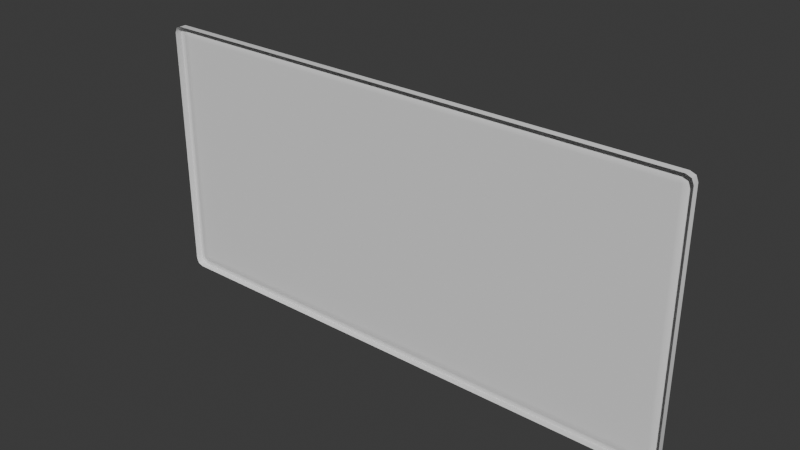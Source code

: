 # Source: White_Board.blend  (saved by Blender 4.3.34; exported with 4.5.12 LTS)
import bpy
from mathutils import Matrix  # noqa: F401  (used for matrix-valued properties, if any)

bpy.ops.wm.read_factory_settings(use_empty=True)
scene = bpy.context.scene
scene.name = 'Scene'

# ---- collections
col_collection = bpy.data.collections.new('Collection'); scene.collection.children.link(col_collection)

# ---- world
world_world = bpy.data.worlds.new('World'); scene.world = world_world
world_world.use_nodes = True; world_world.node_tree.nodes.clear()
_N = world_world.node_tree.nodes; _L = world_world.node_tree.links
n0 = _N.new('ShaderNodeOutputWorld'); n0.name = 'World Output'; n0.location = (300, 300)
n1 = _N.new('ShaderNodeBackground'); n1.name = 'Background'; n1.location = (10, 300)
n1.inputs[0].default_value = (0.05088, 0.05088, 0.05088, 1.0)
_L.new(n1.outputs[0], n0.inputs[0])
n0.is_active_output = True
world_world.color = (0.05088, 0.05088, 0.05088)
world_world.sun_shadow_jitter_overblur = 0.0

# ---- meshes
me_cylinder_004 = bpy.data.meshes.new('Cylinder.004')
me_cylinder_004.from_pydata([(0.3871, 0.03848, 0.00593), (0.3905, 0.03848, 0.002542), (0.3905, 0.04187, 0.00593), (0.3871, -0.04453, 0.00593), (0.3871, 0.03848, 0.03489), (0.3905, 0.04187, 0.03489), (0.3905, 0.03848, 0.03828), (0.3871, -0.04453, 0.03489), (0.3905, -0.04453, 0.03828), (0.3905, -0.04792, 0.03489), (0.5942, -0.04792, 0.03489), (0.3905, -0.04792, 0.00593), (0.3905, -0.04453, 0.002542), (0.5942, -0.04792, 0.00593), (0.5976, -0.04453, 0.00593), (0.5942, -0.04453, 0.002542), (0.5942, 0.03848, 0.002542), (0.5976, 0.03848, 0.00593), (0.5942, 0.04187, 0.00593), (0.5942, 0.04187, 0.03489), (0.5976, 0.03848, 0.03489), (0.5942, 0.03848, 0.03828), (0.5942, -0.04453, 0.03828), (0.5976, -0.04453, 0.03489), (1.029, 0.01594, 0.02098), (1.029, 0.01003, 0.03525), (1.029, -0.004252, 0.04117), (1.029, -0.01853, 0.03525), (1.029, -0.02445, 0.02098), (1.029, -0.01853, 0.006696), (1.029, -0.004252, 0.0007815), (1.029, 0.01003, 0.006696), (0.8273, 0.01832, 0.02098), (0.8273, 0.01171, 0.03694), (0.8273, -0.004252, 0.04355), (0.8273, -0.02021, 0.03694), (0.8273, -0.02683, 0.02098), (0.8273, -0.02021, 0.005012), (0.8273, -0.004252, -0.0016), (0.8273, 0.01171, 0.005012), (0.9853, 0.01171, 0.03694), (0.9853, -0.004252, 0.04355), (0.9853, -0.02021, 0.03694), (0.9853, -0.02683, 0.02098), (0.9853, -0.02021, 0.005012), (0.9853, -0.004252, -0.0016), (0.9853, 0.01171, 0.005012), (0.9853, 0.01832, 0.02098), (0.754, 0.00918, 0.03441), (0.754, 0.01474, 0.02098), (0.826, 0.01717, 0.02098), (0.754, -0.004252, 0.03997), (0.754, -0.01768, 0.03441), (0.754, -0.02325, 0.02098), (0.754, -0.01768, 0.007543), (0.754, -0.004252, 0.00198), (0.754, 0.00918, 0.007543), (0.826, 0.0109, 0.03612), (0.826, -0.004252, 0.0424), (0.826, -0.0194, 0.03612), (0.826, -0.02567, 0.02098), (0.826, -0.0194, 0.005828), (0.826, -0.004252, -0.000446), (0.826, 0.0109, 0.005828), (1.029, -0.004252, 0.02098), (0.754, -0.004252, 0.02098), (2.398, -0.06461, 0.06616), (2.385, -0.06461, 0.03295), (2.398, -0.06461, 1.831), (2.432, -0.06461, 0.04076), (2.39, -0.07077, 0.07419), (2.376, -0.07077, 0.04128), (2.39, -0.07077, 1.822), (2.343, -0.07077, 0.07419), (2.343, -0.07077, 0.02765), (-1.455, -0.07077, 0.07419), (2.343, -0.07077, 1.822), (2.343, -0.07077, 1.869), (-1.455, -0.07077, 1.822), (-1.455, -0.07077, 1.869), (-1.503, -0.07077, 1.822), (-1.489, -0.07077, 1.855), (-1.503, -0.07077, 0.07419), (-1.511, -0.06461, 1.831), (-1.497, -0.06461, 1.864), (-1.511, -0.06461, 0.06616), (-1.545, -0.06461, 1.856), (-1.529, -0.06461, 1.893), (-1.545, -0.114, 1.856), (-1.545, -0.06461, 0.04076), (-1.529, -0.06461, 0.003702), (-1.545, -0.1125, 0.04076), (-1.529, -0.1125, 0.003702), (-1.492, -0.1125, -0.01165), (-1.492, -0.06461, -0.01165), (2.379, -0.1125, -0.01165), (2.417, -0.1125, 0.003702), (2.379, -0.06461, -0.01165), (2.417, -0.06461, 0.003702), (2.351, -0.06461, 0.0192), (-1.464, -0.06461, 0.0192), (-1.497, -0.06461, 0.03295), (-1.455, -0.07077, 0.02765), (-1.489, -0.07077, 0.04128), (2.432, -0.1125, 0.04076), (2.432, -0.114, 1.856), (2.417, -0.114, 1.893), (2.432, -0.06461, 1.856), (2.417, -0.06461, 1.893), (2.379, -0.06461, 1.908), (2.385, -0.06461, 1.864), (2.351, -0.06461, 1.877), (2.376, -0.07077, 1.855), (-1.464, -0.06461, 1.877), (-1.492, -0.06461, 1.908), (-1.492, -0.114, 1.908), (2.379, -0.114, 1.908), (-1.529, -0.114, 1.893), (0.3032, -0.0646, 0.01675), (1.852, -0.0646, 0.01675), (0.3032, -0.0646, 0.002882), (0.3032, -0.0509, 0.01675), (0.3032, -0.0509, 0.002882), (1.852, -0.0509, 0.01675), (1.852, -0.0509, 0.002882), (1.852, 0.04229, 0.002882), (1.852, -0.0509, -0.01099), (1.852, -0.0646, 0.002882), (1.852, -0.0646, -0.01099), (0.3032, -0.0646, -0.01099), (0.3032, -0.0509, -0.01099), (0.3032, 0.04229, -0.01099), (1.852, 0.04229, -0.01099), (0.3032, 0.04229, 0.002882), (0.3032, 0.05598, -0.01099), (1.852, 0.05598, -0.01099), (0.3032, 0.05598, 0.002882), (0.3032, 0.05598, 0.01675), (1.852, 0.05598, 0.002882), (1.852, 0.05598, 0.01675), (1.852, 0.04229, 0.01675), (0.3032, 0.04229, 0.01675)], [], [(1, 12, 3, 0), (0, 2, 1), (0, 4, 5, 2), (3, 7, 4, 0), (4, 6, 5), (4, 7, 8, 6), (7, 9, 8), (11, 9, 7, 3), (9, 10, 22, 8), (13, 10, 9, 11), (3, 12, 11), (12, 15, 13, 11), (10, 13, 14, 23), (14, 13, 15), (17, 14, 15, 16), (16, 15, 12, 1), (17, 16, 18), (2, 18, 16, 1), (18, 19, 20, 17), (2, 5, 19, 18), (20, 19, 21), (6, 21, 19, 5), (21, 22, 23, 20), (21, 6, 8, 22), (23, 22, 10), (17, 20, 23, 14), (39, 38, 62, 63), (37, 36, 60, 61), (35, 34, 58, 59), (33, 32, 50, 57), (32, 39, 63, 50), (38, 37, 61, 62), (36, 35, 59, 60), (34, 33, 57, 58), (64, 26, 27, 28), (46, 39, 32, 47), (45, 38, 39, 46), (44, 37, 38, 45), (43, 36, 37, 44), (42, 35, 36, 43), (41, 34, 35, 42), (40, 33, 34, 41), (47, 32, 33, 40), (24, 47, 40, 25), (25, 40, 41, 26), (26, 41, 42, 27), (27, 42, 43, 28), (28, 43, 44, 29), (29, 44, 45, 30), (30, 45, 46, 31), (31, 46, 47, 24), (50, 49, 48, 57), (57, 48, 51, 58), (58, 51, 52, 59), (59, 52, 53, 60), (60, 53, 54, 61), (61, 54, 55, 62), (65, 55, 54, 53), (62, 55, 56, 63), (63, 56, 49, 50), (30, 64, 28, 29), (31, 24, 64, 30), (24, 25, 26, 64), (49, 56, 55, 65), (51, 65, 53, 52), (48, 49, 65, 51), (66, 67, 71, 70), (67, 66, 69, 98), (68, 66, 70, 72), (66, 68, 107, 69), (70, 71, 74, 73), (72, 70, 73, 76), (73, 74, 102, 75), (76, 73, 75, 78), (112, 72, 76, 77), (77, 76, 78, 79), (79, 78, 80, 81), (78, 75, 82, 80), (83, 84, 81, 80), (85, 83, 80, 82), (84, 83, 86, 87), (83, 85, 89, 86), (86, 88, 117, 87), (86, 89, 91, 88), (85, 101, 90, 89), (90, 92, 91, 89), (94, 93, 92, 90), (94, 97, 95, 93), (98, 96, 95, 97), (99, 67, 98, 97), (100, 99, 97, 94), (67, 99, 74, 71), (99, 100, 102, 74), (100, 101, 103, 102), (101, 100, 94, 90), (75, 102, 103, 82), (101, 85, 82, 103), (69, 104, 96, 98), (69, 107, 105, 104), (108, 106, 105, 107), (68, 110, 108, 107), (110, 111, 109, 108), (109, 116, 106, 108), (111, 110, 112, 77), (110, 68, 72, 112), (113, 111, 77, 79), (111, 113, 114, 109), (84, 113, 79, 81), (113, 84, 87, 114), (87, 117, 115, 114), (109, 114, 115, 116), (119, 123, 121, 118), (118, 121, 122, 120), (122, 121, 123, 124), (127, 124, 123, 119), (133, 122, 124, 125), (132, 125, 124, 126), (128, 126, 124, 127), (129, 130, 126, 128), (120, 122, 130, 129), (133, 131, 130, 122), (131, 132, 126, 130), (131, 134, 135, 132), (133, 136, 134, 131), (138, 135, 134, 136), (139, 138, 136, 137), (141, 137, 136, 133), (132, 135, 138, 125), (125, 138, 139, 140), (140, 139, 137, 141), (141, 133, 125, 140)])
me_cylinder_004.polygons.foreach_set('use_smooth', [True] * 131)
_k = set([(0, 2), (0, 3), (0, 4), (2, 18), (3, 7), (3, 11), (4, 6), (7, 8), (11, 13), (13, 14), (14, 17), (14, 23), (17, 18), (17, 20), (20, 21), (22, 23), (24, 25), (24, 31), (25, 26), (26, 27), (27, 28), (28, 29), (29, 30), (30, 31), (30, 45), (38, 45), (38, 62), (48, 49), (48, 51), (49, 56), (51, 52), (52, 53), (53, 54), (54, 55), (55, 56), (55, 62), (69, 98), (69, 107), (86, 87), (86, 89), (87, 114), (89, 90), (90, 92), (90, 94), (94, 97), (97, 98), (106, 108), (107, 108), (108, 109), (109, 114), (118, 121), (119, 123), (121, 122), (121, 123), (122, 124), (122, 133), (123, 124), (124, 125), (125, 133), (125, 140), (126, 128), (126, 132), (129, 130), (130, 131), (131, 134), (132, 135), (133, 141), (134, 135), (134, 136), (135, 138), (136, 137), (137, 139), (137, 141), (138, 139), (139, 140), (140, 141)])
me_cylinder_004.attributes.new('sharp_edge', 'BOOLEAN', 'EDGE').data.foreach_set('value', [ (min(e.vertices), max(e.vertices)) in _k for e in me_cylinder_004.edges])
_uv = me_cylinder_004.uv_layers.new(name='UVMap')
_uv.uv.foreach_set('vector', [0.5727, 0.4918, 0.5446, 0.4911, 0.5443, 0.4895, 0.5731, 0.4901, 0.5731, 0.4901, 0.5744, 0.4915, 0.5727, 0.4918, 0.4908, 0.4045, 0.5005, 0.4058, 0.5001, 0.4074, 0.4906, 0.4061, 0.5289, 0.3955, 0.5291, 0.4051, 0.5017, 0.4055, 0.5015, 0.396, 0.5005, 0.4058, 0.5017, 0.4071, 0.5001, 0.4074, 0.5017, 0.4055, 0.5291, 0.4051, 0.5291, 0.4067, 0.5017, 0.4071, 0.5304, 0.4052, 0.5308, 0.4069, 0.5291, 0.4067, 0.5414, 0.4054, 0.5308, 0.4069, 0.5304, 0.4052, 0.5411, 0.4035, 0.5308, 0.4069, 0.5318, 0.4737, 0.5302, 0.4739, 0.5291, 0.4067, 0.5414, 0.475, 0.5318, 0.4737, 0.5308, 0.4069, 0.5414, 0.4054, 0.5443, 0.4895, 0.5446, 0.4911, 0.543, 0.4908, 0.5446, 0.4911, 0.5446, 0.558, 0.543, 0.5583, 0.543, 0.4908, 0.5318, 0.4737, 0.5414, 0.475, 0.5411, 0.4766, 0.5314, 0.4752, 0.5443, 0.5597, 0.543, 0.5583, 0.5446, 0.558, 0.573, 0.5603, 0.5443, 0.5597, 0.5446, 0.558, 0.5727, 0.5586, 0.5727, 0.5586, 0.5446, 0.558, 0.5446, 0.4911, 0.5727, 0.4918, 0.573, 0.5603, 0.5727, 0.5586, 0.5744, 0.559, 0.5744, 0.4915, 0.5744, 0.559, 0.5727, 0.5586, 0.5727, 0.4918, 0.4906, 0.4756, 0.5011, 0.4742, 0.5016, 0.4758, 0.4909, 0.4775, 0.4906, 0.4061, 0.5001, 0.4074, 0.5011, 0.4742, 0.4906, 0.4756, 0.5016, 0.4758, 0.5011, 0.4742, 0.5028, 0.4744, 0.5017, 0.4071, 0.5028, 0.4744, 0.5011, 0.4742, 0.5001, 0.4074, 0.5028, 0.4744, 0.5302, 0.4739, 0.5302, 0.4755, 0.5028, 0.476, 0.5028, 0.4744, 0.5017, 0.4071, 0.5291, 0.4067, 0.5302, 0.4739, 0.5314, 0.4752, 0.5302, 0.4739, 0.5318, 0.4737, 0.503, 0.4855, 0.5028, 0.476, 0.5302, 0.4755, 0.5304, 0.4851, 0.4985, 0.5139, 0.4929, 0.5128, 0.4932, 0.5123, 0.4986, 0.5133, 0.5319, 0.5136, 0.5264, 0.5141, 0.5264, 0.5136, 0.5318, 0.5131, 0.5209, 0.5144, 0.5154, 0.5145, 0.5153, 0.5139, 0.5209, 0.5138, 0.5097, 0.5145, 0.504, 0.5143, 0.504, 0.5137, 0.5097, 0.5139, 0.504, 0.5143, 0.4985, 0.5139, 0.4986, 0.5133, 0.504, 0.5137, 0.5375, 0.5126, 0.5319, 0.5136, 0.5318, 0.5131, 0.5372, 0.512, 0.5264, 0.5141, 0.5209, 0.5144, 0.5209, 0.5138, 0.5264, 0.5136, 0.5154, 0.5145, 0.5097, 0.5145, 0.5097, 0.5139, 0.5153, 0.5139, 0.55, 0.5682, 0.5474, 0.5744, 0.5437, 0.5707, 0.5437, 0.5656, 0.4973, 0.5653, 0.4985, 0.5139, 0.504, 0.5143, 0.5033, 0.5651, 0.4913, 0.5655, 0.4929, 0.5128, 0.4985, 0.5139, 0.4973, 0.5653, 0.5333, 0.5652, 0.5319, 0.5136, 0.5375, 0.5126, 0.5393, 0.5653, 0.5273, 0.5651, 0.5264, 0.5141, 0.5319, 0.5136, 0.5333, 0.5652, 0.5213, 0.565, 0.5209, 0.5144, 0.5264, 0.5141, 0.5273, 0.5651, 0.5153, 0.565, 0.5154, 0.5145, 0.5209, 0.5144, 0.5213, 0.565, 0.5093, 0.565, 0.5097, 0.5145, 0.5154, 0.5145, 0.5153, 0.565, 0.5033, 0.5651, 0.504, 0.5143, 0.5097, 0.5145, 0.5093, 0.565, 0.5039, 0.5808, 0.5033, 0.5651, 0.5093, 0.565, 0.5096, 0.5807, 0.5096, 0.5807, 0.5093, 0.565, 0.5153, 0.565, 0.5153, 0.5807, 0.5153, 0.5807, 0.5153, 0.565, 0.5213, 0.565, 0.521, 0.5807, 0.521, 0.5807, 0.5213, 0.565, 0.5273, 0.5651, 0.5267, 0.5808, 0.5267, 0.5808, 0.5273, 0.5651, 0.5333, 0.5652, 0.5324, 0.581, 0.5324, 0.581, 0.5333, 0.5652, 0.5393, 0.5653, 0.538, 0.5814, 0.4927, 0.5814, 0.4913, 0.5655, 0.4973, 0.5653, 0.4982, 0.581, 0.4982, 0.581, 0.4973, 0.5653, 0.5033, 0.5651, 0.5039, 0.5808, 0.504, 0.5137, 0.5058, 0.4895, 0.5104, 0.4897, 0.5097, 0.5139, 0.5097, 0.5139, 0.5104, 0.4897, 0.515, 0.4898, 0.5153, 0.5139, 0.5153, 0.5139, 0.515, 0.4898, 0.5195, 0.4896, 0.5209, 0.5138, 0.5209, 0.5138, 0.5195, 0.4896, 0.5241, 0.4894, 0.5264, 0.5136, 0.5264, 0.5136, 0.5241, 0.4894, 0.5287, 0.4889, 0.5318, 0.5131, 0.5318, 0.5131, 0.5287, 0.4889, 0.5335, 0.4882, 0.5372, 0.512, 0.5496, 0.5824, 0.552, 0.5883, 0.5472, 0.5883, 0.5437, 0.5848, 0.4932, 0.5123, 0.4967, 0.4885, 0.5012, 0.4891, 0.4986, 0.5133, 0.4986, 0.5133, 0.5012, 0.4891, 0.5058, 0.4895, 0.504, 0.5137, 0.5525, 0.5619, 0.55, 0.5682, 0.5437, 0.5656, 0.5474, 0.5619, 0.5562, 0.5656, 0.5562, 0.5707, 0.55, 0.5682, 0.5525, 0.5619, 0.5562, 0.5707, 0.5525, 0.5744, 0.5474, 0.5744, 0.55, 0.5682, 0.5555, 0.58, 0.5555, 0.5848, 0.552, 0.5883, 0.5496, 0.5824, 0.5472, 0.5765, 0.5496, 0.5824, 0.5437, 0.5848, 0.5437, 0.58, 0.552, 0.5765, 0.5555, 0.58, 0.5496, 0.5824, 0.5472, 0.5765, 0.4643, 0.008598, 0.4728, 0.01231, 0.4704, 0.01475, 0.4622, 0.01127, 0.4728, 0.01231, 0.4643, 0.008598, 0.4709, 0.0001282, 0.4803, 0.004095, 0.02009, 0.008565, 0.4643, 0.008598, 0.4622, 0.01127, 0.02222, 0.01121, 0.4643, 0.008598, 0.02009, 0.008565, 0.01355, 0.000138, 0.4709, 0.0001282, 0.4622, 0.01127, 0.4704, 0.01475, 0.4738, 0.02314, 0.4621, 0.02316, 0.02222, 0.01121, 0.4622, 0.01127, 0.4621, 0.02316, 0.02228, 0.02315, 0.4621, 0.02316, 0.4738, 0.02314, 0.4719, 0.9769, 0.4603, 0.9769, 0.02228, 0.02315, 0.4621, 0.02316, 0.4603, 0.9769, 0.02209, 0.9763, 0.01398, 0.01471, 0.02222, 0.01121, 0.02228, 0.02315, 0.01057, 0.02313, 0.01057, 0.02313, 0.02228, 0.02315, 0.02209, 0.9763, 0.01046, 0.9763, 0.01046, 0.9763, 0.02209, 0.9763, 0.02207, 0.9881, 0.01386, 0.9846, 0.02209, 0.9763, 0.4603, 0.9769, 0.4603, 0.9888, 0.02207, 0.9881, 0.01994, 0.9908, 0.01149, 0.9871, 0.01386, 0.9846, 0.02207, 0.9881, 0.4624, 0.9914, 0.01994, 0.9908, 0.02207, 0.9881, 0.4603, 0.9888, 0.01149, 0.9871, 0.01994, 0.9908, 0.01342, 0.9991, 0.004032, 0.9952, 0.01994, 0.9908, 0.4624, 0.9914, 0.4689, 0.9999, 0.01342, 0.9991, 0.5924, 0.6827, 0.584, 0.6827, 0.584, 0.6758, 0.5924, 0.6758, 0.5924, 0.6827, 0.5924, 0.9931, 0.5843, 0.9931, 0.584, 0.6827, 0.4624, 0.9914, 0.4709, 0.9878, 0.4784, 0.9959, 0.4689, 0.9999, 0.5924, 1.0, 0.5843, 1.0, 0.5843, 0.9931, 0.5924, 0.9931, 0.5925, 0.9931, 0.6007, 0.9931, 0.6007, 1.0, 0.5925, 1.0, 0.5925, 0.9931, 0.5925, 0.331, 0.6007, 0.331, 0.6007, 0.9931, 0.5925, 0.3242, 0.6007, 0.3242, 0.6007, 0.331, 0.5925, 0.331, 0.4765, 0.02093, 0.4728, 0.01231, 0.4803, 0.004095, 0.4843, 0.01359, 0.4746, 0.9792, 0.4765, 0.02093, 0.4843, 0.01359, 0.4823, 0.9865, 0.4728, 0.01231, 0.4765, 0.02093, 0.4738, 0.02314, 0.4704, 0.01475, 0.4765, 0.02093, 0.4746, 0.9792, 0.4719, 0.9769, 0.4738, 0.02314, 0.4746, 0.9792, 0.4709, 0.9878, 0.4685, 0.9853, 0.4719, 0.9769, 0.4709, 0.9878, 0.4746, 0.9792, 0.4823, 0.9865, 0.4784, 0.9959, 0.4603, 0.9769, 0.4719, 0.9769, 0.4685, 0.9853, 0.4603, 0.9888, 0.4709, 0.9878, 0.4624, 0.9914, 0.4603, 0.9888, 0.4685, 0.9853, 0.5925, 0.3173, 0.6007, 0.3173, 0.6007, 0.3242, 0.5925, 0.3242, 0.5925, 0.3173, 0.5925, 0.006879, 0.6009, 0.006879, 0.6007, 0.3173, 0.5925, 1.845e-05, 0.6009, 1.836e-05, 0.6009, 0.006879, 0.5925, 0.006879, 0.02009, 0.008565, 0.01159, 0.01228, 0.004083, 0.004072, 0.01355, 0.000138, 0.01159, 0.01228, 0.007933, 0.0209, 0.0001282, 0.01355, 0.004083, 0.004072, 0.5924, 0.006878, 0.584, 0.006878, 0.584, 1.836e-05, 0.5924, 1.836e-05, 0.007933, 0.0209, 0.01159, 0.01228, 0.01398, 0.01471, 0.01057, 0.02313, 0.01159, 0.01228, 0.02009, 0.008565, 0.02222, 0.01121, 0.01398, 0.01471, 0.007869, 0.9785, 0.007933, 0.0209, 0.01057, 0.02313, 0.01046, 0.9763, 0.007933, 0.0209, 0.007869, 0.9785, 0.0001282, 0.9858, 0.0001282, 0.01355, 0.01149, 0.9871, 0.007869, 0.9785, 0.01046, 0.9763, 0.01386, 0.9846, 0.007869, 0.9785, 0.01149, 0.9871, 0.004032, 0.9952, 0.0001282, 0.9858, 0.5924, 0.6758, 0.584, 0.6758, 0.584, 0.669, 0.5924, 0.669, 0.5924, 0.006878, 0.5924, 0.669, 0.584, 0.669, 0.584, 0.006878, 0.5569, 0.389, 0.5534, 0.389, 0.5534, 0.0001282, 0.5569, 0.0001282, 0.5549, 0.441, 0.5549, 0.4364, 0.5595, 0.4364, 0.5595, 0.441, 0.546, 0.0001282, 0.5494, 0.0001282, 0.5494, 0.389, 0.546, 0.389, 0.5595, 0.4832, 0.5595, 0.4786, 0.5641, 0.4786, 0.5641, 0.4832, 0.5385, 0.389, 0.5151, 0.389, 0.5151, 0.0001282, 0.5385, 0.0001282, 0.5549, 0.4475, 0.5595, 0.4475, 0.5595, 0.4786, 0.5549, 0.4786, 0.5549, 0.4832, 0.5549, 0.4786, 0.5595, 0.4786, 0.5595, 0.4832, 0.4845, 0.0001282, 0.488, 0.0001282, 0.488, 0.389, 0.4845, 0.389, 0.5595, 0.441, 0.5595, 0.4364, 0.5641, 0.4364, 0.5641, 0.441, 0.5595, 0.4053, 0.5641, 0.4053, 0.5641, 0.4364, 0.5595, 0.4364, 0.5114, 0.0001282, 0.5114, 0.389, 0.488, 0.389, 0.488, 0.0001282, 0.5114, 0.0001282, 0.5148, 0.0001282, 0.5148, 0.389, 0.5114, 0.389, 0.5595, 0.4053, 0.5595, 0.4007, 0.5641, 0.4007, 0.5641, 0.4053, 0.5422, 0.389, 0.5387, 0.389, 0.5387, 0.0001282, 0.5422, 0.0001282, 0.5457, 0.389, 0.5422, 0.389, 0.5422, 0.0001282, 0.5457, 0.0001282, 0.5549, 0.4053, 0.5549, 0.4007, 0.5595, 0.4007, 0.5595, 0.4053, 0.5549, 0.4475, 0.5549, 0.4429, 0.5595, 0.4429, 0.5595, 0.4475, 0.5595, 0.4475, 0.5595, 0.4429, 0.5641, 0.4429, 0.5641, 0.4475, 0.5606, 0.389, 0.5571, 0.389, 0.5571, 0.0001282, 0.5606, 0.0001282, 0.5532, 0.389, 0.5497, 0.389, 0.5497, 0.0001282, 0.5532, 0.0001282])
me_cylinder_004.update()
me_cylinder_004.normals_split_custom_set([tuple(v) for v in zip(*[iter([-0.3416, 0.3416, -0.8756, -0.3416, -0.3416, -0.8756, -0.6861, -0.2418, -0.6861, -0.6861, 0.2418, -0.6861, -0.6861, 0.2418, -0.6861, -0.2418, 0.6861, -0.6861, -0.3416, 0.3416, -0.8756, -0.7071, 0.7071, 0.0, -0.6861, 0.6861, 0.2418, -0.3416, 0.8756, 0.3416, -0.3827, 0.9239, 0.0, -1.0, 0.0, 0.0, -0.9239, 0.0, 0.3827, -0.9239, 0.0, 0.3827, -1.0, 0.0, 0.0, -0.6861, 0.6861, 0.2418, -0.3416, 0.3416, 0.8756, -0.3416, 0.8756, 0.3416, -0.9239, 0.0, 0.3827, -0.9239, 0.0, 0.3827, -0.3416, -0.3416, 0.8756, -0.3416, 0.3416, 0.8756, -0.6861, -0.6861, 0.2418, -0.3416, -0.8756, 0.3416, -0.3416, -0.3416, 0.8756, -0.3827, -0.9239, 0.0, -0.3416, -0.8756, 0.3416, -0.6861, -0.6861, 0.2418, -0.7071, -0.7071, 0.0, -0.3416, -0.8756, 0.3416, 0.3416, -0.8756, 0.3416, 0.3416, -0.3416, 0.8756, -0.3416, -0.3416, 0.8756, 0.3827, -0.9239, 0.0, 0.3416, -0.8756, 0.3416, -0.3416, -0.8756, 0.3416, -0.3827, -0.9239, 0.0, -0.6861, -0.2418, -0.6861, -0.3416, -0.3416, -0.8756, -0.2418, -0.6861, -0.6861, -0.3416, -0.3416, -0.8756, 0.3416, -0.3416, -0.8756, 0.2418, -0.6861, -0.6861, -0.2418, -0.6861, -0.6861, 0.3416, -0.8756, 0.3416, 0.3827, -0.9239, 0.0, 0.7071, -0.7071, 0.0, 0.6861, -0.6861, 0.2418, 0.6861, -0.2418, -0.6861, 0.2418, -0.6861, -0.6861, 0.3416, -0.3416, -0.8756, 0.6861, 0.2418, -0.6861, 0.6861, -0.2418, -0.6861, 0.3416, -0.3416, -0.8756, 0.3416, 0.3416, -0.8756, 0.3416, 0.3416, -0.8756, 0.3416, -0.3416, -0.8756, -0.3416, -0.3416, -0.8756, -0.3416, 0.3416, -0.8756, 0.6861, 0.2418, -0.6861, 0.3416, 0.3416, -0.8756, 0.2418, 0.6861, -0.6861, -0.2418, 0.6861, -0.6861, 0.2418, 0.6861, -0.6861, 0.3416, 0.3416, -0.8756, -0.3416, 0.3416, -0.8756, 0.3827, 0.9239, 0.0, 0.3416, 0.8756, 0.3416, 0.6861, 0.6861, 0.2418, 0.7071, 0.7071, 0.0, -0.3827, 0.9239, 0.0, -0.3416, 0.8756, 0.3416, 0.3416, 0.8756, 0.3416, 0.3827, 0.9239, 0.0, 0.6861, 0.6861, 0.2418, 0.3416, 0.8756, 0.3416, 0.3416, 0.3416, 0.8756, -0.3416, 0.3416, 0.8756, 0.3416, 0.3416, 0.8756, 0.3416, 0.8756, 0.3416, -0.3416, 0.8756, 0.3416, 0.3416, 0.3416, 0.8756, 0.3416, -0.3416, 0.8756, 0.9239, 0.0, 0.3827, 0.9239, 0.0, 0.3827, 0.3416, 0.3416, 0.8756, -0.3416, 0.3416, 0.8756, -0.3416, -0.3416, 0.8756, 0.3416, -0.3416, 0.8756, 0.6861, -0.6861, 0.2418, 0.3416, -0.3416, 0.8756, 0.3416, -0.8756, 0.3416, 1.0, 0.0, 0.0, 0.9239, 0.0, 0.3827, 0.9239, 0.0, 0.3827, 1.0, 0.0, 0.0, -0.3259, 0.6685, -0.6685, -0.3034, 0.3646, -0.8803, -0.3723, 0.3552, -0.8575, -0.3983, 0.6486, -0.6486, -0.3259, -0.6685, -0.6685, -0.3259, -0.9454, 2.409e-07, -0.3983, -0.9173, -3.18e-07, -0.3983, -0.6486, -0.6486, -0.3259, -0.6685, 0.6685, -0.3259, 2.115e-07, 0.9454, -0.3983, -2.186e-07, 0.9173, -0.3983, -0.6486, 0.6486, -0.3259, 0.6685, 0.6685, -0.3259, 0.9454, 1.763e-07, -0.3983, 0.9173, -2.882e-07, -0.3983, 0.6486, 0.6486, -0.3259, 0.9454, 1.763e-07, -0.3259, 0.6685, -0.6685, -0.3983, 0.6486, -0.6486, -0.3983, 0.9173, -2.882e-07, -0.3034, -0.3646, -0.8803, -0.3259, -0.6685, -0.6685, -0.3983, -0.6486, -0.6486, -0.3723, -0.3552, -0.8575, -0.3259, -0.9454, 2.409e-07, -0.3259, -0.6685, 0.6685, -0.3983, -0.6486, 0.6486, -0.3983, -0.9173, -3.18e-07, -0.3259, 2.115e-07, 0.9454, -0.3259, 0.6685, 0.6685, -0.3983, 0.6486, 0.6486, -0.3983, -2.186e-07, 0.9173, 1.0, 0.0, 0.0, 1.0, 0.0, 0.0, 1.0, 0.0, 0.0, 1.0, 0.0, 0.0, 0.02676, 0.7069, -0.7069, -0.3259, 0.6685, -0.6685, -0.3259, 0.9454, 1.763e-07, 0.02676, 0.9996, 6.203e-08, 0.02472, 0.3826, -0.9236, -0.3034, 0.3646, -0.8803, -0.3259, 0.6685, -0.6685, 0.02676, 0.7069, -0.7069, 0.02676, -0.7069, -0.7069, -0.3259, -0.6685, -0.6685, -0.3034, -0.3646, -0.8803, 0.02472, -0.3826, -0.9236, 0.02676, -0.9996, -2.068e-08, -0.3259, -0.9454, 2.409e-07, -0.3259, -0.6685, -0.6685, 0.02676, -0.7069, -0.7069, 0.02676, -0.7069, 0.7069, -0.3259, -0.6685, 0.6685, -0.3259, -0.9454, 2.409e-07, 0.02676, -0.9996, -2.068e-08, 0.02676, -1.034e-07, 0.9996, -0.3259, 2.115e-07, 0.9454, -0.3259, -0.6685, 0.6685, 0.02676, -0.7069, 0.7069, 0.02676, 0.7069, 0.7069, -0.3259, 0.6685, 0.6685, -0.3259, 2.115e-07, 0.9454, 0.02676, -1.034e-07, 0.9996, 0.02676, 0.9996, 6.203e-08, -0.3259, 0.9454, 1.763e-07, -0.3259, 0.6685, 0.6685, 0.02676, 0.7069, 0.7069, 0.05384, 0.9985, 1.216e-07, 0.02676, 0.9996, 6.203e-08, 0.02676, 0.7069, 0.7069, 0.05384, 0.7061, 0.7061, 0.05384, 0.7061, 0.7061, 0.02676, 0.7069, 0.7069, 0.02676, -1.034e-07, 0.9996, 0.05384, -3.243e-07, 0.9985, 0.05384, -3.243e-07, 0.9985, 0.02676, -1.034e-07, 0.9996, 0.02676, -0.7069, 0.7069, 0.05384, -0.7061, 0.7061, 0.05384, -0.7061, 0.7061, 0.02676, -0.7069, 0.7069, 0.02676, -0.9996, -2.068e-08, 0.05384, -0.9985, -1.824e-07, 0.05384, -0.9985, -1.824e-07, 0.02676, -0.9996, -2.068e-08, 0.02676, -0.7069, -0.7069, 0.05384, -0.7061, -0.7061, 0.05384, -0.7061, -0.7061, 0.02676, -0.7069, -0.7069, 0.02472, -0.3826, -0.9236, 0.04975, -0.3822, -0.9227, 0.04975, 0.3822, -0.9227, 0.02472, 0.3826, -0.9236, 0.02676, 0.7069, -0.7069, 0.05384, 0.7061, -0.7061, 0.05384, 0.7061, -0.7061, 0.02676, 0.7069, -0.7069, 0.02676, 0.9996, 6.203e-08, 0.05384, 0.9985, 1.216e-07, -0.3983, 0.9173, -2.882e-07, -0.03368, 0.9994, -2.037e-08, -0.03368, 0.7067, 0.7067, -0.3983, 0.6486, 0.6486, -0.3983, 0.6486, 0.6486, -0.03368, 0.7067, 0.7067, -0.03368, -1.222e-07, 0.9994, -0.3983, -2.186e-07, 0.9173, -0.3983, -2.186e-07, 0.9173, -0.03368, -1.222e-07, 0.9994, -0.03368, -0.7067, 0.7067, -0.3983, -0.6486, 0.6486, -0.3983, -0.6486, 0.6486, -0.03368, -0.7067, 0.7067, -0.03368, -0.9994, -6.11e-08, -0.3983, -0.9173, -3.18e-07, -0.3983, -0.9173, -3.18e-07, -0.03368, -0.9994, -6.11e-08, -0.03368, -0.7067, -0.7067, -0.3983, -0.6486, -0.6486, -0.3983, -0.6486, -0.6486, -0.03368, -0.7067, -0.7067, -0.03112, -0.3825, -0.9234, -0.3723, -0.3552, -0.8575, -1.0, 0.0, 0.0, -1.0, 0.0, 0.0, -1.0, 0.0, 0.0, -1.0, 0.0, 0.0, -0.3723, 0.3552, -0.8575, -0.03112, 0.3825, -0.9234, -0.03368, 0.7067, -0.7067, -0.3983, 0.6486, -0.6486, -0.3983, 0.6486, -0.6486, -0.03368, 0.7067, -0.7067, -0.03368, 0.9994, -2.037e-08, -0.3983, 0.9173, -2.882e-07, 1.0, 0.0, 0.0, 1.0, 0.0, 0.0, 1.0, 0.0, 0.0, 1.0, 0.0, 0.0, 1.0, 0.0, 0.0, 1.0, 0.0, 0.0, 1.0, 0.0, 0.0, 1.0, 0.0, 0.0, 1.0, 0.0, 0.0, 1.0, 0.0, 0.0, 1.0, 0.0, 0.0, 1.0, 0.0, 0.0, -1.0, 0.0, 0.0, -1.0, 0.0, 0.0, -1.0, 0.0, 0.0, -1.0, 0.0, 0.0, -1.0, 0.0, 0.0, -1.0, 0.0, 0.0, -1.0, 0.0, 0.0, -1.0, 0.0, 0.0, -1.0, 0.0, 0.0, -1.0, 0.0, 0.0, -1.0, 0.0, 0.0, -1.0, 0.0, 0.0, -0.2261, 0.9724, 0.05813, -0.1263, 0.9839, 0.1268, -0.2029, 0.957, 0.2072, -0.312, 0.9492, 0.03991, -0.1263, 0.9839, 0.1268, -0.2261, 0.9724, 0.05813, 0.0, 1.0, 0.0, 0.0, 1.0, 7.453e-08, -0.2261, 0.9724, -0.05813, -0.2261, 0.9724, 0.05813, -0.312, 0.9492, 0.03991, -0.312, 0.9492, -0.03991, -0.2261, 0.9724, 0.05813, -0.2261, 0.9724, -0.05813, 0.0, 1.0, -4.999e-08, 0.0, 1.0, 0.0, -0.312, 0.9492, 0.03991, -0.2029, 0.957, 0.2072, -0.038, 0.9481, 0.3157, -1.57e-08, 1.0, -1.829e-08, -0.312, 0.9492, -0.03991, -0.312, 0.9492, 0.03991, -1.57e-08, 1.0, -1.829e-08, -1.57e-08, 1.0, -3.734e-08, -1.57e-08, 1.0, -1.829e-08, -0.038, 0.9481, 0.3157, 0.038, 0.9481, 0.3157, -1.57e-08, 1.0, 1.868e-08, -1.57e-08, 1.0, -3.734e-08, -1.57e-08, 1.0, -1.829e-08, -1.57e-08, 1.0, 1.868e-08, -1.57e-08, 1.0, -3.742e-10, -0.2029, 0.957, -0.2072, -0.312, 0.9492, -0.03991, -1.57e-08, 1.0, -3.734e-08, -0.038, 0.9481, -0.3157, -0.038, 0.9481, -0.3157, -1.57e-08, 1.0, -3.734e-08, -1.57e-08, 1.0, -3.742e-10, 0.038, 0.9481, -0.3157, 0.038, 0.9481, -0.3157, -1.57e-08, 1.0, -3.742e-10, 0.312, 0.9492, -0.03991, 0.2029, 0.957, -0.2072, -1.57e-08, 1.0, -3.742e-10, -1.57e-08, 1.0, 1.868e-08, 0.312, 0.9492, 0.03991, 0.312, 0.9492, -0.03991, 0.2261, 0.9724, -0.05813, 0.1263, 0.9839, -0.1268, 0.2029, 0.957, -0.2072, 0.312, 0.9492, -0.03991, 0.2261, 0.9724, 0.05813, 0.2261, 0.9724, -0.05813, 0.312, 0.9492, -0.03991, 0.312, 0.9492, 0.03991, 0.1263, 0.9839, -0.1268, 0.2261, 0.9724, -0.05813, -1.397e-06, 1.0, -3e-07, -6.237e-07, 1.0, -2.34e-07, 0.2261, 0.9724, -0.05813, 0.2261, 0.9724, 0.05813, -1.397e-06, 1.0, 3e-07, -1.397e-06, 1.0, -3e-07, -0.9808, 0.0, 0.1951, -0.9808, 0.0, 0.1951, -0.7071, 0.0, 0.7071, -0.7071, 0.0, 0.7071, -0.9808, 0.0, 0.1951, -0.9808, 0.0, -0.1951, -0.9808, 0.0, -0.195, -0.9808, 0.0, 0.1951, 0.2261, 0.9724, 0.05813, 0.1263, 0.9839, 0.1268, -6.237e-07, 1.0, 2.34e-07, -1.397e-06, 1.0, 3e-07, -0.9239, 0.0, -0.3827, -0.9239, 0.0, -0.3827, -0.9808, 0.0, -0.195, -0.9808, 0.0, -0.1951, -0.1951, 0.0, -0.9808, -0.1951, 0.0, -0.9808, -0.3827, 0.0, -0.9239, -0.3827, 0.0, -0.9239, -0.1951, 0.0, -0.9808, 0.1951, 0.0, -0.9808, 0.1951, 0.0, -0.9808, -0.1951, 0.0, -0.9808, 0.7071, 0.0, -0.7071, 0.7071, 0.0, -0.7071, 0.1951, 0.0, -0.9808, 0.1951, 0.0, -0.9808, -0.05818, 0.9717, 0.229, -0.1263, 0.9839, 0.1268, 0.0, 1.0, 7.453e-08, -9.295e-09, 1.0, 1.085e-07, 0.05818, 0.9717, 0.229, -0.05818, 0.9717, 0.229, -9.295e-09, 1.0, 1.085e-07, -9.295e-09, 1.0, 0.0, -0.1263, 0.9839, 0.1268, -0.05818, 0.9717, 0.229, -0.038, 0.9481, 0.3157, -0.2029, 0.957, 0.2072, -0.05818, 0.9717, 0.229, 0.05818, 0.9717, 0.229, 0.038, 0.9481, 0.3157, -0.038, 0.9481, 0.3157, 0.05818, 0.9717, 0.229, 0.1263, 0.9839, 0.1268, 0.2029, 0.957, 0.2072, 0.038, 0.9481, 0.3157, 0.1263, 0.9839, 0.1268, 0.05818, 0.9717, 0.229, -9.295e-09, 1.0, 0.0, -6.237e-07, 1.0, 2.34e-07, -1.57e-08, 1.0, 1.868e-08, 0.038, 0.9481, 0.3157, 0.2029, 0.957, 0.2072, 0.312, 0.9492, 0.03991, 0.1263, 0.9839, 0.1268, 0.2261, 0.9724, 0.05813, 0.312, 0.9492, 0.03991, 0.2029, 0.957, 0.2072, 0.9808, 0.0, -0.1951, 0.9808, 0.0, -0.195, 0.7071, 0.0, -0.7071, 0.7071, 0.0, -0.7071, 0.9808, 0.0, -0.1951, 0.9808, 0.0, 0.1951, 0.9808, 0.0, 0.1951, 0.9808, 0.0, -0.195, 0.9239, 0.0, 0.3827, 0.9239, 0.0, 0.3827, 0.9808, 0.0, 0.1951, 0.9808, 0.0, 0.1951, -0.2261, 0.9724, -0.05813, -0.1263, 0.9839, -0.1268, 0.0, 1.0, -1.881e-07, 0.0, 1.0, -4.999e-08, -0.1263, 0.9839, -0.1268, -0.05818, 0.9717, -0.229, -9.295e-09, 1.0, -1.417e-07, 0.0, 1.0, -1.881e-07, 0.1951, 0.0, 0.9808, 0.1951, 0.0, 0.9808, 0.3827, 0.0, 0.9239, 0.3827, 0.0, 0.9239, -0.05818, 0.9717, -0.229, -0.1263, 0.9839, -0.1268, -0.2029, 0.957, -0.2072, -0.038, 0.9481, -0.3157, -0.1263, 0.9839, -0.1268, -0.2261, 0.9724, -0.05813, -0.312, 0.9492, -0.03991, -0.2029, 0.957, -0.2072, 0.05818, 0.9717, -0.229, -0.05818, 0.9717, -0.229, -0.038, 0.9481, -0.3157, 0.038, 0.9481, -0.3157, -0.05818, 0.9717, -0.229, 0.05818, 0.9717, -0.229, -9.295e-09, 1.0, 7.534e-08, -9.295e-09, 1.0, -1.417e-07, 0.1263, 0.9839, -0.1268, 0.05818, 0.9717, -0.229, 0.038, 0.9481, -0.3157, 0.2029, 0.957, -0.2072, 0.05818, 0.9717, -0.229, 0.1263, 0.9839, -0.1268, -6.237e-07, 1.0, -2.34e-07, -9.295e-09, 1.0, 7.534e-08, -0.7071, 0.0, 0.7071, -0.7071, 0.0, 0.7071, -0.1951, 0.0, 0.9808, -0.1951, 0.0, 0.9808, 0.1951, 0.0, 0.9808, -0.1951, 0.0, 0.9808, -0.1951, 0.0, 0.9808, 0.1951, 0.0, 0.9808, 1.372e-09, 0.0, 1.0, 1.372e-09, 0.0, 1.0, 1.372e-09, 0.0, 1.0, 1.372e-09, 0.0, 1.0, -1.0, 0.0, 0.0, -1.0, 0.0, 0.0, -1.0, 0.0, 0.0, -1.0, 0.0, 0.0, 0.0, 1.0, 0.0, 0.0, 1.0, 0.0, 0.0, 1.0, 0.0, 0.0, 1.0, 0.0, 1.0, 0.0, 0.0, 1.0, 0.0, 0.0, 1.0, 0.0, 0.0, 1.0, 0.0, 0.0, 0.0, 0.0, 1.0, 0.0, 0.0, 1.0, 0.0, 0.0, 1.0, 0.0, 0.0, 1.0, 1.0, 0.0, 0.0, 1.0, 0.0, 0.0, 1.0, 0.0, 0.0, 1.0, 0.0, 0.0, 1.0, 0.0, 0.0, 1.0, 0.0, 0.0, 1.0, 0.0, 0.0, 1.0, 0.0, 0.0, -1.372e-09, 0.0, -1.0, -1.089e-09, 0.0, -1.0, -1.089e-09, 0.0, -1.0, -1.372e-09, 0.0, -1.0, -1.0, 0.0, 0.0, -1.0, 0.0, 0.0, -1.0, 0.0, 0.0, -1.0, 0.0, 0.0, -1.0, 0.0, 0.0, -1.0, 0.0, 0.0, -1.0, 0.0, 0.0, -1.0, 0.0, 0.0, -1.089e-09, 0.0, -1.0, -1.089e-09, 0.0, -1.0, -1.089e-09, 0.0, -1.0, -1.089e-09, 0.0, -1.0, -1.089e-09, 0.0, -1.0, -1.372e-09, 0.0, -1.0, -1.372e-09, 0.0, -1.0, -1.089e-09, 0.0, -1.0, -1.0, 0.0, 0.0, -1.0, 0.0, 0.0, -1.0, 0.0, 0.0, -1.0, 0.0, 0.0, 1.924e-08, 1.0, 0.0, 1.924e-08, 1.0, 0.0, 1.924e-08, 1.0, 0.0, 1.924e-08, 1.0, 0.0, 1.924e-08, 1.0, 0.0, 1.924e-08, 1.0, 0.0, 1.924e-08, 1.0, 0.0, 1.924e-08, 1.0, 0.0, -1.0, 0.0, 0.0, -1.0, 0.0, 0.0, -1.0, 0.0, 0.0, -1.0, 0.0, 0.0, 1.0, 0.0, 0.0, 1.0, 0.0, 0.0, 1.0, 0.0, 0.0, 1.0, 0.0, 0.0, 1.0, 0.0, 0.0, 1.0, 0.0, 0.0, 1.0, 0.0, 0.0, 1.0, 0.0, 0.0, 1.372e-09, 0.0, 1.0, 1.372e-09, 0.0, 1.0, 1.372e-09, 0.0, 1.0, 1.372e-09, 0.0, 1.0, 0.0, -1.0, 0.0, 0.0, -1.0, 0.0, 0.0, -1.0, 0.0, 0.0, -1.0, 0.0])] * 3)])

# ---- objects
ob_duster_low = bpy.data.objects.new('Duster_low', me_cylinder_004)

# ---- transforms, parenting, visibility, modifiers, constraints
ob_duster_low.location = (-0.4379, 0.114, 0.8858)
ob_duster_low.rotation_euler = (-1.629e-07, 0.0, 0.0)
ob_duster_low.color = (0.8, 0.8, 0.8, 1.0)

# ---- collection membership
col_collection.objects.link(ob_duster_low)

# ---- scene / render settings (as saved in the file)
scene.frame_start = 1; scene.frame_end = 250; scene.frame_set(1)
scene.render.engine = 'BLENDER_EEVEE_NEXT'
scene.render.fps = 25
bpy.context.view_layer.update()

# ---- added for rendering (the .blend has no active camera and no usable light): camera, sun
cam_auto = bpy.data.cameras.new('AutoCamera')
cam_auto.lens = 50.0
cam_auto.sensor_width = 36.0
cam_auto.clip_end = 1000.0
ob_auto_camera = bpy.data.objects.new('AutoCamera', cam_auto)
scene.collection.objects.link(ob_auto_camera)
ob_auto_camera.location = (4.09426, -4.82117, 5.10497)
ob_auto_camera.rotation_euler = (1.09748, -7.21219e-08, 0.694738)
scene.camera = ob_auto_camera
light_auto_sun = bpy.data.lights.new('AutoSun', 'SUN')
light_auto_sun.energy = 3.0
light_auto_sun.angle = 0.0523599
ob_auto_sun = bpy.data.objects.new('AutoSun', light_auto_sun)
scene.collection.objects.link(ob_auto_sun)
ob_auto_sun.rotation_euler = (0.872665, 0.174533, 0.523599)
bpy.context.view_layer.update()
